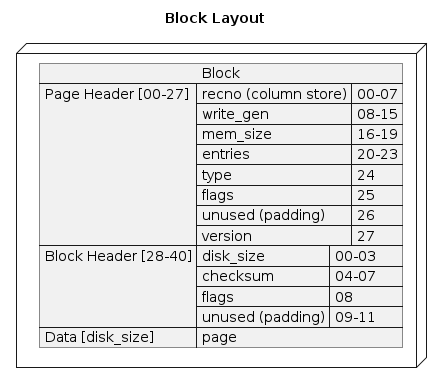

The diagram above was rendered by PlantUML. Its source (embedded in the PNG):
@startuml{block.png}

title Block Layout
node {
 json "Block" as J {
    "Page Header [00-27]": {
      "recno (column store)": "00-07",
      "write_gen": "08-15",
      "mem_size": "16-19",
      "entries": "20-23",
      "type": "24",
      "flags": "25",
      "unused (padding)": "26",
      "version": "27"
    },
    "Block Header [28-40]": {
      "disk_size": "00-03",
      "checksum": "04-07",
      "flags": "08",
      "unused (padding)": "09-11"
    },
    "Data [disk_size]": "page"
 }
}

@enduml